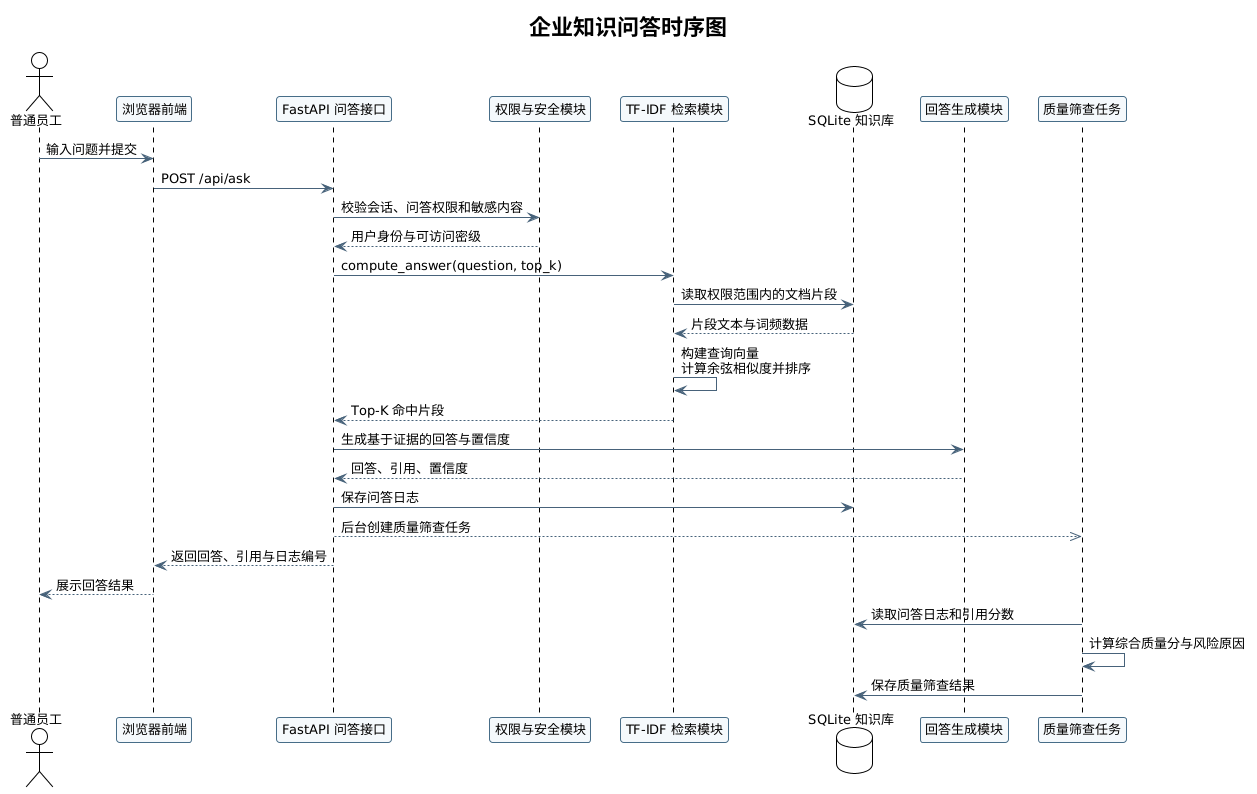

The diagram above was rendered by PlantUML. Its source (embedded in the PNG):
@startuml
!theme plain
title 企业知识问答时序图

skinparam backgroundColor white
skinparam defaultFontName "Microsoft YaHei"
skinparam defaultFontSize 13
skinparam shadowing false
skinparam ArrowColor #47627A
skinparam ParticipantBorderColor #476D88
skinparam ParticipantBackgroundColor #F5F9FC
skinparam LifeLineBorderColor #7B94A8
skinparam LifeLineBackgroundColor white

actor "普通员工" as Employee
participant "浏览器前端" as Web
participant "FastAPI 问答接口" as API
participant "权限与安全模块" as Security
participant "TF-IDF 检索模块" as Search
database "SQLite 知识库" as DB
participant "回答生成模块" as Answer
participant "质量筛查任务" as Quality

Employee -> Web : 输入问题并提交
Web -> API : POST /api/ask
API -> Security : 校验会话、问答权限和敏感内容
Security --> API : 用户身份与可访问密级
API -> Search : compute_answer(question, top_k)
Search -> DB : 读取权限范围内的文档片段
DB --> Search : 片段文本与词频数据
Search -> Search : 构建查询向量\n计算余弦相似度并排序
Search --> API : Top-K 命中片段
API -> Answer : 生成基于证据的回答与置信度
Answer --> API : 回答、引用、置信度
API -> DB : 保存问答日志
API -->> Quality : 后台创建质量筛查任务
API --> Web : 返回回答、引用与日志编号
Web --> Employee : 展示回答结果

Quality -> DB : 读取问答日志和引用分数
Quality -> Quality : 计算综合质量分与风险原因
Quality -> DB : 保存质量筛查结果
@enduml